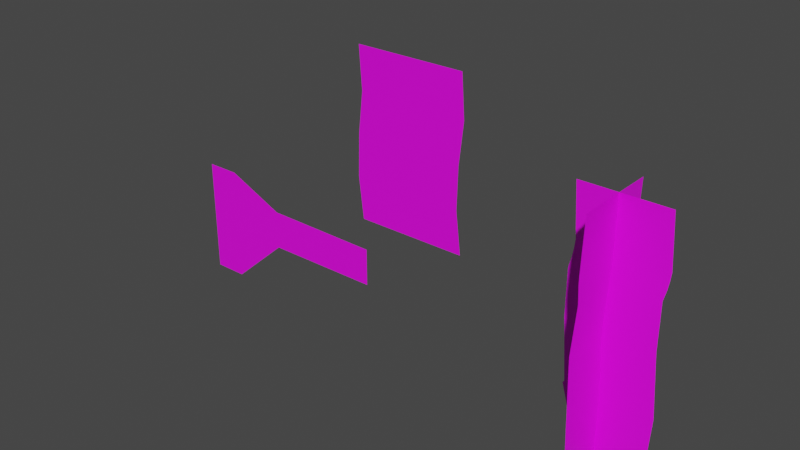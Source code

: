 # Source: Weed_1.blend  (saved by Blender 2.91.10; exported with 4.5.12 LTS)
import bpy
from mathutils import Matrix  # noqa: F401  (used for matrix-valued properties, if any)

bpy.ops.wm.read_factory_settings(use_empty=True)
scene = bpy.context.scene
scene.name = 'Scene'

# ---- collections
col_collection = bpy.data.collections.new('Collection'); scene.collection.children.link(col_collection)

# ---- images (referenced by path relative to the original .blend; pixels are not part of the script)
import os
ASSET_DIR = os.environ.get("B2B_ASSET_DIR", "")  # directory of the original .blend (textures are referenced by path, not embedded)
HERE = os.path.dirname(os.path.abspath(__file__))  # packed textures are extracted next to this script under _unpacked/

def load_image(name, relpath, width, height, colorspace="sRGB"):
    """Load a texture the original file referenced (path relative to the .blend, or extracted next to this script)."""
    p = next((c for c in (os.path.join(HERE, relpath), os.path.join(ASSET_DIR, relpath)) if relpath and os.path.exists(c)), "")
    if p:
        img = bpy.data.images.load(p, check_existing=True)
        img.name = name
    else:  # same state as the original file: an image datablock whose file is absent (Cycles renders it pink)
        img = bpy.data.images.new(name, width, height)
        img.source = "FILE"
        img.filepath = "//" + (relpath or name)
    img.colorspace_settings.name = colorspace
    return img
img_plants_weed_sdoleiag2_atlas_preview_png = load_image('Plants_Weed_sdoleiag2_atlas_Preview.png', 'Plants_Weed_sdoleiag2_atlas_Preview.png', 1024, 1024, 'sRGB')

# ---- materials (node trees are filled in below, after node groups)
mat_material_001 = bpy.data.materials.new('Material.001')
mat_material_001.use_transparent_shadow = False

# ---- material node trees
mat_material_001.use_nodes = True; mat_material_001.node_tree.nodes.clear()
_N = mat_material_001.node_tree.nodes; _L = mat_material_001.node_tree.links
n0 = _N.new('ShaderNodeBsdfPrincipled'); n0.name = 'Principled BSDF'; n0.location = (10, 300)
n0.distribution = 'GGX'
n0.subsurface_method = 'BURLEY'
n0.inputs[3].default_value = 1.45
n0.inputs[27].default_value = (0.0, 0.0, 0.0, 1.0)
n0.inputs[28].default_value = 1.0
n1 = _N.new('ShaderNodeOutputMaterial'); n1.name = 'Material Output'; n1.location = (300, 300)
n2 = _N.new('ShaderNodeTexImage'); n2.name = 'Image Texture'; n2.location = (-280, 280)
n2.image = img_plants_weed_sdoleiag2_atlas_preview_png
_L.new(n0.outputs[0], n1.inputs[0])
_L.new(n2.outputs[0], n0.inputs[0])
n1.is_active_output = True

# ---- world
world_world = bpy.data.worlds.new('World'); scene.world = world_world
world_world.use_nodes = True; world_world.node_tree.nodes.clear()
_N = world_world.node_tree.nodes; _L = world_world.node_tree.links
n0 = _N.new('ShaderNodeOutputWorld'); n0.name = 'World Output'; n0.location = (300, 300)
n1 = _N.new('ShaderNodeBackground'); n1.name = 'Background'; n1.location = (10, 300)
n1.inputs[0].default_value = (0.05088, 0.05088, 0.05088, 1.0)
_L.new(n1.outputs[0], n0.inputs[0])
n0.is_active_output = True
world_world.color = (0.05088, 0.05088, 0.05088)
world_world.use_sun_shadow = False
world_world.sun_shadow_jitter_overblur = 0.0

# ---- meshes
me_plane = bpy.data.meshes.new('Plane')
me_plane.from_pydata([(-0.9394, 1.386, -4.371e-08), (0.3094, 1.153, -0.0002915), (-0.2149, 1.153, -0.0002915), (0.001832, 1.523, -0.2315), (0.001832, -0.03252, 0.2927), (0.001832, 0.3563, -0.2073), (0.001832, 1.155, -0.2154), (0.001832, 1.155, 0.3089), (-0.2093, 0.3563, -2.683e-08), (0.2927, -0.03252, -2.683e-08), (0.001832, 1.523, 0.2927), (0.315, 0.3563, -2.683e-08), (-1.608, 0.8631, -4.371e-08), (0.2866, 0.745, 0.002436), (-0.9141, 0.8631, -4.371e-08), (-0.01751, 0.745, 0.3066), (-0.2315, 1.523, -2.683e-08), (-0.9299, 1.909, -4.371e-08), (-1.624, 1.909, -4.371e-08), (-0.2377, 0.745, 0.002436), (0.001832, 0.3563, 0.317), (0.2927, 1.523, -2.683e-08), (-1.633, 1.386, -4.371e-08), (-1.64, 1.125, -4.371e-08), (-0.9457, 1.125, -4.371e-08), (-0.9109, 1.647, -4.371e-08), (-1.605, 1.647, -4.371e-08), (-0.2192, 0.3466, -2.683e-08), (-0.1136, -0.03252, -2.683e-08), (-0.01751, 0.745, -0.2177), (-2.709, 0.8349, -4.371e-08), (-2.709, 0.09241, -4.371e-08), (0.001832, -0.03252, -0.1136), (0.0003106, 1.103, -0.2229), (-2.921, 0.09241, -4.371e-08), (-2.921, 0.8349, -4.371e-08), (-1.965, 0.4252, -4.371e-08), (-2.337, 0.4236, -4.371e-08), (-1.592, 0.4267, -4.371e-08), (-1.965, 0.6673, -4.371e-08), (-2.337, 0.6705, -4.371e-08), (-1.592, 0.6641, -4.371e-08), (0.0003106, 1.103, 0.3014), (0.001832, 1.203, -0.2148), (0.001832, 1.203, 0.3095), (0.3011, 1.102, 4.768e-05), (-0.2232, 1.102, 4.768e-05), (-0.2097, 1.204, -0.0002515), (0.3146, 1.204, -0.0002515), (0.2847, 1.035, 0.000496), (-0.2396, 1.035, 0.000496), (-0.003149, 1.034, 0.2891), (-0.003149, 1.034, -0.2352)], [], [(43, 44, 10, 3), (33, 42, 7, 6), (12, 14, 24, 23), (23, 24, 0, 22), (26, 25, 17, 18), (46, 45, 1, 2), (47, 48, 21, 16), (8, 11, 13, 19), (22, 0, 25, 26), (27, 28, 9, 11, 8), (34, 31, 30, 35), (37, 40, 30, 31), (36, 38, 41, 39), (37, 36, 39, 40), (5, 32, 4, 20), (5, 20, 15, 29), (52, 51, 42, 33), (6, 7, 44, 43), (50, 49, 45, 46), (2, 1, 48, 47), (19, 13, 49, 50), (29, 15, 51, 52)])
me_plane.polygons.foreach_set('use_smooth', [True] * 22)
_uv = me_plane.uv_layers.new(name='UVMap')
_uv.uv.foreach_set('vector', [0.7053, 0.7947, 0.9675, 0.7947, 0.9675, 0.9544, 0.7053, 0.9544, 0.7053, 0.7447, 0.9675, 0.7447, 0.9675, 0.7708, 0.7053, 0.7708, 0.03813, 0.4316, 0.3851, 0.4316, 0.3851, 0.5623, 0.03813, 0.5623, 0.03813, 0.5623, 0.3851, 0.5623, 0.3851, 0.693, 0.03813, 0.693, 0.03813, 0.8237, 0.3851, 0.8237, 0.3851, 0.9544, 0.03813, 0.9544, 0.7053, 0.7442, 0.9675, 0.7442, 0.9675, 0.7696, 0.7053, 0.7696, 0.7053, 0.795, 0.9675, 0.795, 0.9675, 0.9544, 0.7053, 0.9544, 0.7053, 0.3712, 0.9675, 0.3712, 0.9675, 0.5656, 0.7053, 0.5656, 0.03813, 0.693, 0.3851, 0.693, 0.3851, 0.8237, 0.03813, 0.8237, 0.7053, 0.3664, 0.7643, 0.1768, 0.9675, 0.1768, 0.9675, 0.3712, 0.7053, 0.3712, 0.08022, 0.04621, 0.1861, 0.04621, 0.1861, 0.4175, 0.08022, 0.4175, 0.3722, 0.2118, 0.3722, 0.3352, 0.1861, 0.4175, 0.1861, 0.04621, 0.5583, 0.2126, 0.7444, 0.2134, 0.7444, 0.3321, 0.5583, 0.3336, 0.3722, 0.2118, 0.5583, 0.2126, 0.5583, 0.3336, 0.3722, 0.3352, 0.7053, 0.3664, 0.7643, 0.1768, 0.9675, 0.1768, 0.9675, 0.3712, 0.7053, 0.3712, 0.9675, 0.3712, 0.9675, 0.5656, 0.7053, 0.5656, 0.7053, 0.7099, 0.9675, 0.7099, 0.9675, 0.7447, 0.7053, 0.7447, 0.7053, 0.7708, 0.9675, 0.7708, 0.9675, 0.7947, 0.7053, 0.7947, 0.7053, 0.7107, 0.9675, 0.7107, 0.9675, 0.7442, 0.7053, 0.7442, 0.7053, 0.7696, 0.9675, 0.7696, 0.9675, 0.795, 0.7053, 0.795, 0.7053, 0.5656, 0.9675, 0.5656, 0.9675, 0.7107, 0.7053, 0.7107, 0.7053, 0.5656, 0.9675, 0.5656, 0.9675, 0.7099, 0.7053, 0.7099])
me_plane.materials.append(mat_material_001)
me_plane.use_remesh_fix_poles = True
me_plane.use_remesh_preserve_attributes = False
me_plane.use_mirror_vertex_groups = False
me_plane.update()

# ---- objects
ob_plane = bpy.data.objects.new('Plane', me_plane)

# ---- transforms, parenting, visibility, modifiers, constraints
ob_plane.location = (9.706e-24, 0.0, 0.0)
ob_plane.rotation_euler = (1.571, 2.22e-16, 2.22e-16)
ob_plane.lineart.crease_threshold = 0.0

# ---- collection membership
col_collection.objects.link(ob_plane)

# ---- scene / render settings (as saved in the file)
scene.frame_start = 1; scene.frame_end = 250; scene.frame_set(1)
scene.render.engine = 'BLENDER_EEVEE_NEXT'
scene.cycles.use_denoising = False
scene.cycles.samples = 128
scene.cycles.sampling_pattern = 'TABULATED_SOBOL'
scene.cycles.use_adaptive_sampling = False
scene.cycles.use_light_tree = False
scene.view_settings.view_transform = 'Filmic'
bpy.context.view_layer.update()

# ---- added for rendering (the .blend has no active camera and no usable light): camera, sun
cam_auto = bpy.data.cameras.new('AutoCamera')
cam_auto.lens = 50.0
cam_auto.sensor_width = 36.0
cam_auto.clip_end = 1000.0
ob_auto_camera = bpy.data.objects.new('AutoCamera', cam_auto)
scene.collection.objects.link(ob_auto_camera)
ob_auto_camera.location = (2.22563, -4.27516, 3.76095)
ob_auto_camera.rotation_euler = (1.09748, -7.21219e-08, 0.694738)
scene.camera = ob_auto_camera
light_auto_sun = bpy.data.lights.new('AutoSun', 'SUN')
light_auto_sun.energy = 3.0
light_auto_sun.angle = 0.0523599
ob_auto_sun = bpy.data.objects.new('AutoSun', light_auto_sun)
scene.collection.objects.link(ob_auto_sun)
ob_auto_sun.rotation_euler = (0.872665, 0.174533, 0.523599)
bpy.context.view_layer.update()
